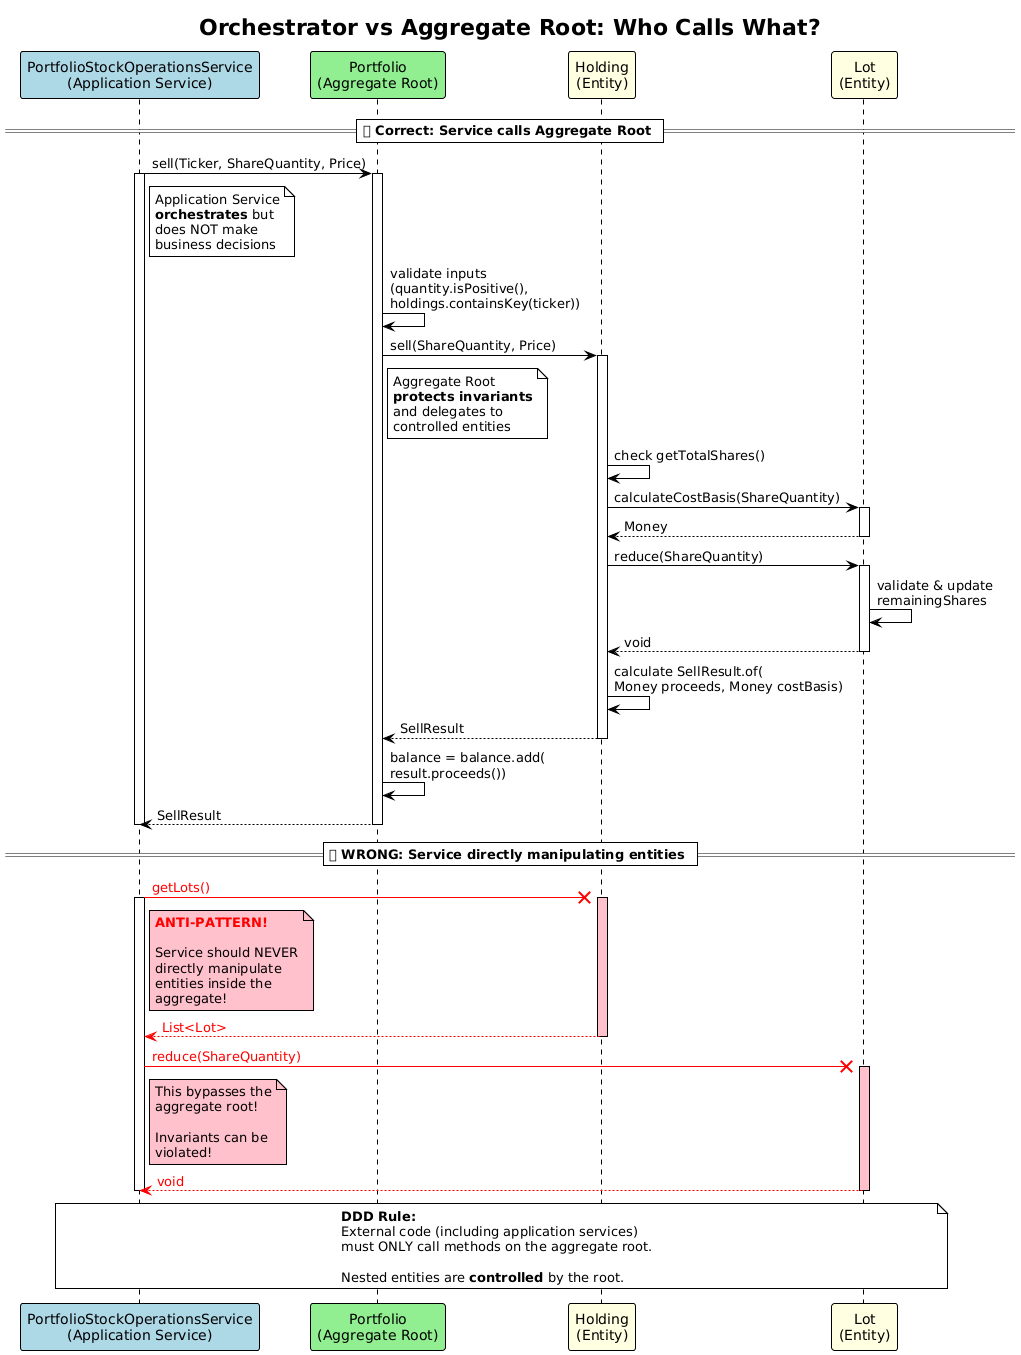

The diagram above was rendered by PlantUML. Its source (embedded in the PNG):
@startuml sell-orchestrator-vs-aggregate
!theme plain
skinparam backgroundColor #FEFEFE
title Orchestrator vs Aggregate Root: Who Calls What?

participant "PortfolioStockOperationsService\n(Application Service)" as Service #LightBlue
participant "Portfolio\n(Aggregate Root)" as Portfolio #LightGreen
participant "Holding\n(Entity)" as Holding #LightYellow
participant "Lot\n(Entity)" as Lot #LightYellow

== ✅ Correct: Service calls Aggregate Root ==

Service -> Portfolio: sell(Ticker, ShareQuantity, Price)
activate Service
activate Portfolio
note right of Service
  Application Service
  **orchestrates** but
  does NOT make
  business decisions
end note

Portfolio -> Portfolio: validate inputs\n(quantity.isPositive(),\nholdings.containsKey(ticker))
Portfolio -> Holding: sell(ShareQuantity, Price)
activate Holding
note right of Portfolio
  Aggregate Root
  **protects invariants**
  and delegates to
  controlled entities
end note

Holding -> Holding: check getTotalShares()
Holding -> Lot: calculateCostBasis(ShareQuantity)
activate Lot
Lot --> Holding: Money
deactivate Lot

Holding -> Lot: reduce(ShareQuantity)
activate Lot
Lot -> Lot: validate & update\nremainingShares
Lot --> Holding: void
deactivate Lot

Holding -> Holding: calculate SellResult.of(\nMoney proceeds, Money costBasis)
Holding --> Portfolio: SellResult
deactivate Holding

Portfolio -> Portfolio: balance = balance.add(\nresult.proceeds())
Portfolio --> Service: SellResult
deactivate Portfolio
deactivate Service

== ❌ WRONG: Service directly manipulating entities ==

Service -[#red]x Holding: <font color=red>getLots()</font>
activate Service
activate Holding #Pink
note right of Service #Pink
  <font color=red>**ANTI-PATTERN!**</font>
  
  Service should NEVER
  directly manipulate
  entities inside the
  aggregate!
end note
Holding -[#red]-> Service: <font color=red>List<Lot></font>
deactivate Holding

Service -[#red]x Lot: <font color=red>reduce(ShareQuantity)</font>
activate Lot #Pink
note right of Service #Pink
  This bypasses the
  aggregate root!
  
  Invariants can be
  violated!
end note
Lot -[#red]-> Service: <font color=red>void</font>
deactivate Lot
deactivate Service

note over Service, Lot
  **DDD Rule:**
  External code (including application services)
  must ONLY call methods on the aggregate root.
  
  Nested entities are **controlled** by the root.
end note

@enduml